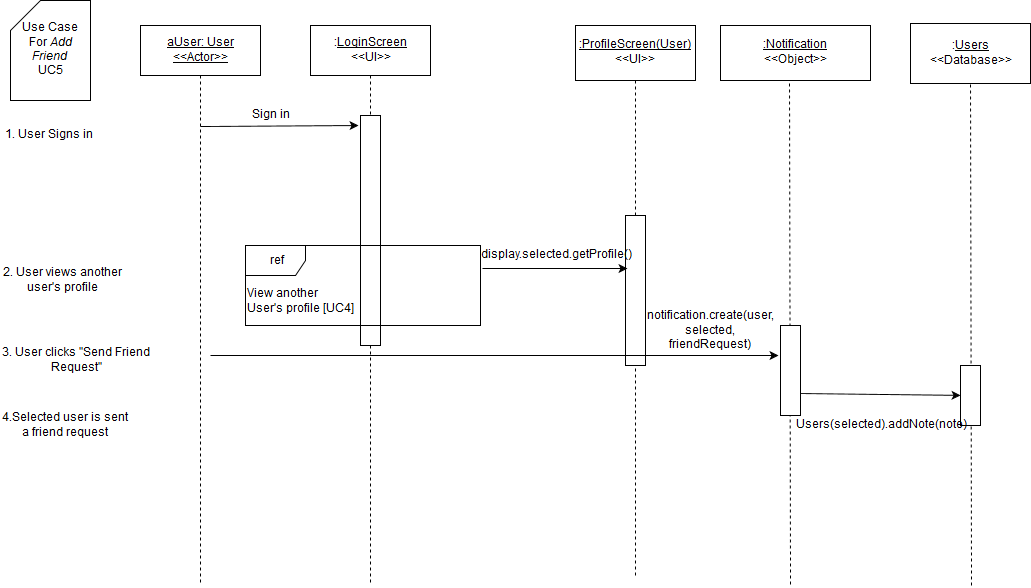

The diagram above was exported from draw.io. Its source (the exported page's mxGraphModel, read from the mxfile embedded in the PNG):
<mxGraphModel dx="1430" dy="750" grid="1" gridSize="10" guides="1" tooltips="1" connect="1" arrows="1" fold="1" page="1" pageScale="1" pageWidth="826" pageHeight="1169" background="#ffffff" math="0" shadow="0">
  <root>
    <mxCell id="0" />
    <mxCell id="1" parent="0" />
    <mxCell id="3" value="" style="endArrow=none;html=1;dashed=1;exitX=0.5;exitY=1;endFill=0;" parent="1" source="7" edge="1">
      <mxGeometry x="380" y="130" width="50" height="50" as="geometry">
        <mxPoint x="150" y="590" as="sourcePoint" />
        <mxPoint x="380" y="640" as="targetPoint" />
      </mxGeometry>
    </mxCell>
    <mxCell id="4" value="" style="whiteSpace=wrap;html=1;" parent="1" vertex="1">
      <mxGeometry x="370" y="170" width="20" height="230" as="geometry" />
    </mxCell>
    <mxCell id="5" value="&lt;u&gt;aUser: User&lt;br&gt;&amp;lt;&amp;lt;Actor&amp;gt;&amp;gt;&lt;br&gt;&lt;/u&gt;" style="whiteSpace=wrap;html=1;" parent="1" vertex="1">
      <mxGeometry x="150" y="80" width="120" height="50" as="geometry" />
    </mxCell>
    <mxCell id="6" value="" style="endArrow=none;html=1;exitX=0.5;exitY=1;endFill=0;dashed=1;" parent="1" source="5" edge="1">
      <mxGeometry x="210" y="130" width="50" height="50" as="geometry">
        <mxPoint x="150" y="190" as="sourcePoint" />
        <mxPoint x="210" y="640" as="targetPoint" />
      </mxGeometry>
    </mxCell>
    <mxCell id="7" value=":&lt;u&gt;LoginScreen&lt;/u&gt;&lt;br&gt;&amp;lt;&amp;lt;UI&amp;gt;&amp;gt;" style="whiteSpace=wrap;html=1;" parent="1" vertex="1">
      <mxGeometry x="320" y="80" width="120" height="50" as="geometry" />
    </mxCell>
    <mxCell id="9" value="Sign in" style="text;html=1;strokeColor=none;fillColor=none;align=center;verticalAlign=middle;whiteSpace=wrap;" parent="1" vertex="1">
      <mxGeometry x="220" y="160" width="120" height="20" as="geometry" />
    </mxCell>
    <mxCell id="10" value="" style="endArrow=classic;html=1;" parent="1" edge="1">
      <mxGeometry x="210" y="181" width="50" height="50" as="geometry">
        <mxPoint x="210" y="181" as="sourcePoint" />
        <mxPoint x="368" y="180" as="targetPoint" />
      </mxGeometry>
    </mxCell>
    <mxCell id="11" value="Use Case &lt;br&gt;For &lt;i&gt;Add Friend&lt;/i&gt;&lt;br&gt;UC5" style="shape=card;whiteSpace=wrap;html=1;" parent="1" vertex="1">
      <mxGeometry x="20" y="55" width="80" height="100" as="geometry" />
    </mxCell>
    <mxCell id="12" value="1. User Signs in" style="text;html=1;strokeColor=none;fillColor=none;align=center;verticalAlign=middle;whiteSpace=wrap;" parent="1" vertex="1">
      <mxGeometry x="10" y="180" width="95" height="20" as="geometry" />
    </mxCell>
    <mxCell id="14" value="" style="endArrow=none;html=1;endFill=0;dashed=1;exitX=0.5;exitY=0;" parent="1" source="18" target="15" edge="1">
      <mxGeometry x="645" y="135" width="50" height="50" as="geometry">
        <mxPoint x="655" y="230" as="sourcePoint" />
        <mxPoint x="-145" y="565" as="targetPoint" />
      </mxGeometry>
    </mxCell>
    <mxCell id="15" value="&lt;u&gt;:ProfileScreen(User)&lt;/u&gt;&lt;br&gt;&amp;lt;&amp;lt;UI&amp;gt;&amp;gt;" style="whiteSpace=wrap;html=1;" parent="1" vertex="1">
      <mxGeometry x="585" y="80" width="120" height="55" as="geometry" />
    </mxCell>
    <mxCell id="18" value="" style="whiteSpace=wrap;html=1;" parent="1" vertex="1">
      <mxGeometry x="635" y="270" width="20" height="150" as="geometry" />
    </mxCell>
    <mxCell id="19" value="" style="endArrow=none;html=1;endFill=0;dashed=1;" parent="1" target="18" edge="1">
      <mxGeometry x="645" y="359" width="50" height="50" as="geometry">
        <mxPoint x="645" y="630" as="sourcePoint" />
        <mxPoint x="645" y="135" as="targetPoint" />
      </mxGeometry>
    </mxCell>
    <mxCell id="20" value="display.selected.getProfile()" style="text;html=1;strokeColor=none;fillColor=none;align=center;verticalAlign=middle;whiteSpace=wrap;" parent="1" vertex="1">
      <mxGeometry x="505" y="300" width="120" height="20" as="geometry" />
    </mxCell>
    <mxCell id="21" value="" style="endArrow=classic;html=1;shadow=0;exitX=1.008;exitY=0.288;entryX=0.1;entryY=0.353;entryPerimeter=0;exitPerimeter=0;" parent="1" source="40" target="18" edge="1">
      <mxGeometry x="385" y="280" width="50" height="50" as="geometry">
        <mxPoint x="385" y="280" as="sourcePoint" />
        <mxPoint x="640" y="283" as="targetPoint" />
      </mxGeometry>
    </mxCell>
    <mxCell id="22" value="&lt;u&gt;:Notification&lt;/u&gt;&lt;br&gt;&amp;lt;&amp;lt;Object&amp;gt;&amp;gt;" style="whiteSpace=wrap;html=1;" parent="1" vertex="1">
      <mxGeometry x="730" y="80" width="150" height="55" as="geometry" />
    </mxCell>
    <mxCell id="23" value="" style="endArrow=classic;html=1;shadow=0;" parent="1" edge="1">
      <mxGeometry x="220" y="410" width="50" height="50" as="geometry">
        <mxPoint x="220" y="410" as="sourcePoint" />
        <mxPoint x="788" y="410" as="targetPoint" />
      </mxGeometry>
    </mxCell>
    <mxCell id="24" value="" style="endArrow=none;html=1;shadow=0;exitX=0.46;exitY=1.055;endFill=0;dashed=1;exitPerimeter=0;" parent="1" source="22" edge="1">
      <mxGeometry x="799" y="138" width="50" height="50" as="geometry">
        <mxPoint x="10" y="550" as="sourcePoint" />
        <mxPoint x="800" y="640" as="targetPoint" />
      </mxGeometry>
    </mxCell>
    <mxCell id="25" value="2. User views another user's profile" style="text;html=1;strokeColor=none;fillColor=none;align=center;verticalAlign=middle;whiteSpace=wrap;" parent="1" vertex="1">
      <mxGeometry x="10" y="320" width="125" height="30" as="geometry" />
    </mxCell>
    <mxCell id="26" value="" style="whiteSpace=wrap;html=1;" parent="1" vertex="1">
      <mxGeometry x="790" y="380" width="20" height="90" as="geometry" />
    </mxCell>
    <mxCell id="27" value="notification.create(user, selected, friendRequest)" style="text;html=1;strokeColor=none;fillColor=none;align=center;verticalAlign=middle;whiteSpace=wrap;labelBackgroundColor=none;" parent="1" vertex="1">
      <mxGeometry x="660" y="370" width="120" height="30" as="geometry" />
    </mxCell>
    <mxCell id="28" value="3. User clicks &quot;Send Friend Request&quot;" style="text;html=1;strokeColor=none;fillColor=none;align=center;verticalAlign=middle;whiteSpace=wrap;labelBackgroundColor=none;" parent="1" vertex="1">
      <mxGeometry x="11" y="400" width="150" height="30" as="geometry" />
    </mxCell>
    <mxCell id="35" value="4.Selected user is sent a friend request" style="text;html=1;strokeColor=none;fillColor=none;align=center;verticalAlign=middle;whiteSpace=wrap;labelBackgroundColor=none;" parent="1" vertex="1">
      <mxGeometry x="10" y="470" width="130" height="20" as="geometry" />
    </mxCell>
    <mxCell id="40" value="ref" style="shape=umlFrame;whiteSpace=wrap;fillColor=#ffffff;strokeColor=#000000;labelBackgroundColor=none;labelBorderColor=none;html=1;" parent="1" vertex="1">
      <mxGeometry x="255" y="300" width="235" height="80" as="geometry" />
    </mxCell>
    <mxCell id="41" value="View another&lt;br&gt;User's profile [UC4]" style="text;html=1;resizable=0;points=[];autosize=1;align=left;verticalAlign=top;spacingTop=-4;" parent="1" vertex="1">
      <mxGeometry x="255" y="340" width="120" height="30" as="geometry" />
    </mxCell>
    <mxCell id="45" value=":&lt;u&gt;Users&lt;/u&gt;&lt;br&gt;&amp;lt;&amp;lt;Database&amp;gt;&amp;gt;" style="whiteSpace=wrap;html=1;" parent="1" vertex="1">
      <mxGeometry x="920" y="78" width="120" height="60" as="geometry" />
    </mxCell>
    <mxCell id="46" value="" style="endArrow=none;html=1;shadow=0;exitX=0.46;exitY=1.055;endFill=0;dashed=1;exitPerimeter=0;" parent="1" edge="1">
      <mxGeometry x="980" y="139" width="50" height="50" as="geometry">
        <mxPoint x="980" y="139" as="sourcePoint" />
        <mxPoint x="981" y="641" as="targetPoint" />
      </mxGeometry>
    </mxCell>
    <mxCell id="47" value="" style="endArrow=classic;html=1;shadow=0;exitX=1;exitY=0.75;" parent="1" source="26" target="48" edge="1">
      <mxGeometry width="50" height="50" relative="1" as="geometry">
        <mxPoint x="10" y="710" as="sourcePoint" />
        <mxPoint x="870" y="440" as="targetPoint" />
      </mxGeometry>
    </mxCell>
    <mxCell id="48" value="" style="whiteSpace=wrap;html=1;" parent="1" vertex="1">
      <mxGeometry x="970" y="420" width="20" height="60" as="geometry" />
    </mxCell>
    <mxCell id="49" value="Users(selected).addNote(note)" style="text;html=1;strokeColor=none;fillColor=none;align=center;verticalAlign=middle;whiteSpace=wrap;" parent="1" vertex="1">
      <mxGeometry x="805" y="470" width="170" height="20" as="geometry" />
    </mxCell>
  </root>
</mxGraphModel>